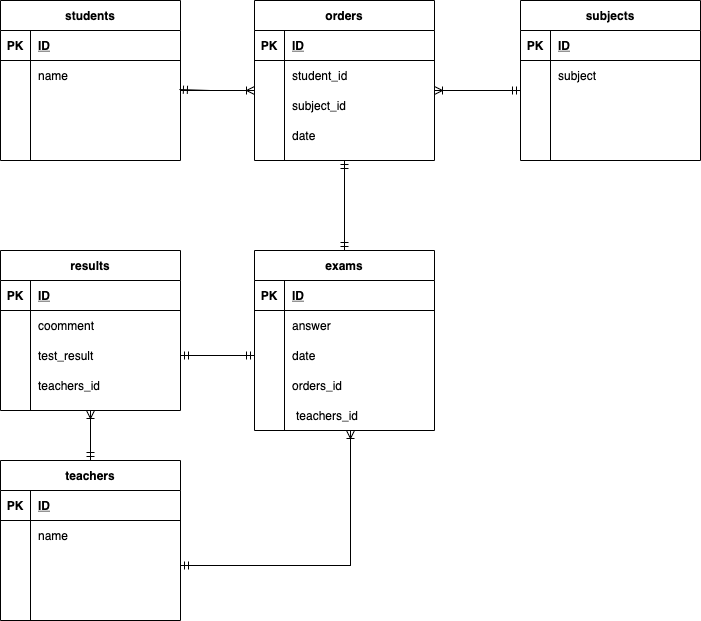

The diagram above was exported from draw.io. Its source (the exported page's mxGraphModel, read from the mxfile embedded in the PNG):
<mxGraphModel dx="881" dy="777" grid="1" gridSize="10" guides="1" tooltips="1" connect="1" arrows="0" fold="1" page="1" pageScale="1" pageWidth="827" pageHeight="1169" math="0" shadow="0">
  <root>
    <mxCell id="0" />
    <mxCell id="1" parent="0" />
    <mxCell id="81" value="students" style="shape=table;startSize=30;container=1;collapsible=1;childLayout=tableLayout;fixedRows=1;rowLines=0;fontStyle=1;align=center;resizeLast=1;" parent="1" vertex="1">
      <mxGeometry x="70" y="40" width="180" height="160" as="geometry" />
    </mxCell>
    <mxCell id="82" value="" style="shape=partialRectangle;collapsible=0;dropTarget=0;pointerEvents=0;fillColor=none;top=0;left=0;bottom=1;right=0;points=[[0,0.5],[1,0.5]];portConstraint=eastwest;" parent="81" vertex="1">
      <mxGeometry y="30" width="180" height="30" as="geometry" />
    </mxCell>
    <mxCell id="83" value="PK" style="shape=partialRectangle;connectable=0;fillColor=none;top=0;left=0;bottom=0;right=0;fontStyle=1;overflow=hidden;" parent="82" vertex="1">
      <mxGeometry width="30" height="30" as="geometry" />
    </mxCell>
    <mxCell id="84" value="ID" style="shape=partialRectangle;connectable=0;fillColor=none;top=0;left=0;bottom=0;right=0;align=left;spacingLeft=6;fontStyle=5;overflow=hidden;" parent="82" vertex="1">
      <mxGeometry x="30" width="150" height="30" as="geometry" />
    </mxCell>
    <mxCell id="85" value="" style="shape=partialRectangle;collapsible=0;dropTarget=0;pointerEvents=0;fillColor=none;top=0;left=0;bottom=0;right=0;points=[[0,0.5],[1,0.5]];portConstraint=eastwest;" parent="81" vertex="1">
      <mxGeometry y="60" width="180" height="30" as="geometry" />
    </mxCell>
    <mxCell id="86" value="" style="shape=partialRectangle;connectable=0;fillColor=none;top=0;left=0;bottom=0;right=0;editable=1;overflow=hidden;" parent="85" vertex="1">
      <mxGeometry width="30" height="30" as="geometry" />
    </mxCell>
    <mxCell id="87" value="name" style="shape=partialRectangle;connectable=0;fillColor=none;top=0;left=0;bottom=0;right=0;align=left;spacingLeft=6;overflow=hidden;" parent="85" vertex="1">
      <mxGeometry x="30" width="150" height="30" as="geometry" />
    </mxCell>
    <mxCell id="88" value="" style="shape=partialRectangle;collapsible=0;dropTarget=0;pointerEvents=0;fillColor=none;top=0;left=0;bottom=0;right=0;points=[[0,0.5],[1,0.5]];portConstraint=eastwest;" parent="81" vertex="1">
      <mxGeometry y="90" width="180" height="30" as="geometry" />
    </mxCell>
    <mxCell id="89" value="" style="shape=partialRectangle;connectable=0;fillColor=none;top=0;left=0;bottom=0;right=0;editable=1;overflow=hidden;" parent="88" vertex="1">
      <mxGeometry width="30" height="30" as="geometry" />
    </mxCell>
    <mxCell id="90" value="" style="shape=partialRectangle;connectable=0;fillColor=none;top=0;left=0;bottom=0;right=0;align=left;spacingLeft=6;overflow=hidden;" parent="88" vertex="1">
      <mxGeometry x="30" width="150" height="30" as="geometry" />
    </mxCell>
    <mxCell id="91" value="" style="shape=partialRectangle;collapsible=0;dropTarget=0;pointerEvents=0;fillColor=none;top=0;left=0;bottom=0;right=0;points=[[0,0.5],[1,0.5]];portConstraint=eastwest;" parent="81" vertex="1">
      <mxGeometry y="120" width="180" height="30" as="geometry" />
    </mxCell>
    <mxCell id="92" value="" style="shape=partialRectangle;connectable=0;fillColor=none;top=0;left=0;bottom=0;right=0;editable=1;overflow=hidden;" parent="91" vertex="1">
      <mxGeometry width="30" height="30" as="geometry" />
    </mxCell>
    <mxCell id="93" value="" style="shape=partialRectangle;connectable=0;fillColor=none;top=0;left=0;bottom=0;right=0;align=left;spacingLeft=6;overflow=hidden;" parent="91" vertex="1">
      <mxGeometry x="30" width="150" height="30" as="geometry" />
    </mxCell>
    <mxCell id="135" value="results" style="shape=table;startSize=30;container=1;collapsible=1;childLayout=tableLayout;fixedRows=1;rowLines=0;fontStyle=1;align=center;resizeLast=1;" parent="1" vertex="1">
      <mxGeometry x="70" y="290" width="180" height="160" as="geometry" />
    </mxCell>
    <mxCell id="136" value="" style="shape=partialRectangle;collapsible=0;dropTarget=0;pointerEvents=0;fillColor=none;top=0;left=0;bottom=1;right=0;points=[[0,0.5],[1,0.5]];portConstraint=eastwest;" parent="135" vertex="1">
      <mxGeometry y="30" width="180" height="30" as="geometry" />
    </mxCell>
    <mxCell id="137" value="PK" style="shape=partialRectangle;connectable=0;fillColor=none;top=0;left=0;bottom=0;right=0;fontStyle=1;overflow=hidden;" parent="136" vertex="1">
      <mxGeometry width="30" height="30" as="geometry" />
    </mxCell>
    <mxCell id="138" value="ID" style="shape=partialRectangle;connectable=0;fillColor=none;top=0;left=0;bottom=0;right=0;align=left;spacingLeft=6;fontStyle=5;overflow=hidden;" parent="136" vertex="1">
      <mxGeometry x="30" width="150" height="30" as="geometry" />
    </mxCell>
    <mxCell id="139" value="" style="shape=partialRectangle;collapsible=0;dropTarget=0;pointerEvents=0;fillColor=none;top=0;left=0;bottom=0;right=0;points=[[0,0.5],[1,0.5]];portConstraint=eastwest;" parent="135" vertex="1">
      <mxGeometry y="60" width="180" height="30" as="geometry" />
    </mxCell>
    <mxCell id="140" value="" style="shape=partialRectangle;connectable=0;fillColor=none;top=0;left=0;bottom=0;right=0;editable=1;overflow=hidden;" parent="139" vertex="1">
      <mxGeometry width="30" height="30" as="geometry" />
    </mxCell>
    <mxCell id="141" value="coomment" style="shape=partialRectangle;connectable=0;fillColor=none;top=0;left=0;bottom=0;right=0;align=left;spacingLeft=6;overflow=hidden;" parent="139" vertex="1">
      <mxGeometry x="30" width="150" height="30" as="geometry" />
    </mxCell>
    <mxCell id="142" value="" style="shape=partialRectangle;collapsible=0;dropTarget=0;pointerEvents=0;fillColor=none;top=0;left=0;bottom=0;right=0;points=[[0,0.5],[1,0.5]];portConstraint=eastwest;" parent="135" vertex="1">
      <mxGeometry y="90" width="180" height="30" as="geometry" />
    </mxCell>
    <mxCell id="143" value="" style="shape=partialRectangle;connectable=0;fillColor=none;top=0;left=0;bottom=0;right=0;editable=1;overflow=hidden;" parent="142" vertex="1">
      <mxGeometry width="30" height="30" as="geometry" />
    </mxCell>
    <mxCell id="144" value="test_result" style="shape=partialRectangle;connectable=0;fillColor=none;top=0;left=0;bottom=0;right=0;align=left;spacingLeft=6;overflow=hidden;" parent="142" vertex="1">
      <mxGeometry x="30" width="150" height="30" as="geometry" />
    </mxCell>
    <mxCell id="145" value="" style="shape=partialRectangle;collapsible=0;dropTarget=0;pointerEvents=0;fillColor=none;top=0;left=0;bottom=0;right=0;points=[[0,0.5],[1,0.5]];portConstraint=eastwest;" parent="135" vertex="1">
      <mxGeometry y="120" width="180" height="30" as="geometry" />
    </mxCell>
    <mxCell id="146" value="" style="shape=partialRectangle;connectable=0;fillColor=none;top=0;left=0;bottom=0;right=0;editable=1;overflow=hidden;" parent="145" vertex="1">
      <mxGeometry width="30" height="30" as="geometry" />
    </mxCell>
    <mxCell id="147" value="teachers_id" style="shape=partialRectangle;connectable=0;fillColor=none;top=0;left=0;bottom=0;right=0;align=left;spacingLeft=6;overflow=hidden;" parent="145" vertex="1">
      <mxGeometry x="30" width="150" height="30" as="geometry" />
    </mxCell>
    <mxCell id="162" value="exams" style="shape=table;startSize=30;container=1;collapsible=1;childLayout=tableLayout;fixedRows=1;rowLines=0;fontStyle=1;align=center;resizeLast=1;" parent="1" vertex="1">
      <mxGeometry x="324" y="290" width="180" height="180" as="geometry" />
    </mxCell>
    <mxCell id="163" value="" style="shape=partialRectangle;collapsible=0;dropTarget=0;pointerEvents=0;fillColor=none;top=0;left=0;bottom=1;right=0;points=[[0,0.5],[1,0.5]];portConstraint=eastwest;" parent="162" vertex="1">
      <mxGeometry y="30" width="180" height="30" as="geometry" />
    </mxCell>
    <mxCell id="164" value="PK" style="shape=partialRectangle;connectable=0;fillColor=none;top=0;left=0;bottom=0;right=0;fontStyle=1;overflow=hidden;" parent="163" vertex="1">
      <mxGeometry width="30" height="30" as="geometry" />
    </mxCell>
    <mxCell id="165" value="ID" style="shape=partialRectangle;connectable=0;fillColor=none;top=0;left=0;bottom=0;right=0;align=left;spacingLeft=6;fontStyle=5;overflow=hidden;" parent="163" vertex="1">
      <mxGeometry x="30" width="150" height="30" as="geometry" />
    </mxCell>
    <mxCell id="166" value="" style="shape=partialRectangle;collapsible=0;dropTarget=0;pointerEvents=0;fillColor=none;top=0;left=0;bottom=0;right=0;points=[[0,0.5],[1,0.5]];portConstraint=eastwest;" parent="162" vertex="1">
      <mxGeometry y="60" width="180" height="30" as="geometry" />
    </mxCell>
    <mxCell id="167" value="" style="shape=partialRectangle;connectable=0;fillColor=none;top=0;left=0;bottom=0;right=0;editable=1;overflow=hidden;" parent="166" vertex="1">
      <mxGeometry width="30" height="30" as="geometry" />
    </mxCell>
    <mxCell id="168" value="answer" style="shape=partialRectangle;connectable=0;fillColor=none;top=0;left=0;bottom=0;right=0;align=left;spacingLeft=6;overflow=hidden;" parent="166" vertex="1">
      <mxGeometry x="30" width="150" height="30" as="geometry" />
    </mxCell>
    <mxCell id="169" value="" style="shape=partialRectangle;collapsible=0;dropTarget=0;pointerEvents=0;fillColor=none;top=0;left=0;bottom=0;right=0;points=[[0,0.5],[1,0.5]];portConstraint=eastwest;" parent="162" vertex="1">
      <mxGeometry y="90" width="180" height="30" as="geometry" />
    </mxCell>
    <mxCell id="170" value="" style="shape=partialRectangle;connectable=0;fillColor=none;top=0;left=0;bottom=0;right=0;editable=1;overflow=hidden;" parent="169" vertex="1">
      <mxGeometry width="30" height="30" as="geometry" />
    </mxCell>
    <mxCell id="171" value="date" style="shape=partialRectangle;connectable=0;fillColor=none;top=0;left=0;bottom=0;right=0;align=left;spacingLeft=6;overflow=hidden;" parent="169" vertex="1">
      <mxGeometry x="30" width="150" height="30" as="geometry" />
    </mxCell>
    <mxCell id="172" value="" style="shape=partialRectangle;collapsible=0;dropTarget=0;pointerEvents=0;fillColor=none;top=0;left=0;bottom=0;right=0;points=[[0,0.5],[1,0.5]];portConstraint=eastwest;" parent="162" vertex="1">
      <mxGeometry y="120" width="180" height="30" as="geometry" />
    </mxCell>
    <mxCell id="173" value="" style="shape=partialRectangle;connectable=0;fillColor=none;top=0;left=0;bottom=0;right=0;editable=1;overflow=hidden;" parent="172" vertex="1">
      <mxGeometry width="30" height="30" as="geometry" />
    </mxCell>
    <mxCell id="174" value="orders_id" style="shape=partialRectangle;connectable=0;fillColor=none;top=0;left=0;bottom=0;right=0;align=left;spacingLeft=6;overflow=hidden;" parent="172" vertex="1">
      <mxGeometry x="30" width="150" height="30" as="geometry" />
    </mxCell>
    <mxCell id="180" value="orders" style="shape=table;startSize=30;container=1;collapsible=1;childLayout=tableLayout;fixedRows=1;rowLines=0;fontStyle=1;align=center;resizeLast=1;" parent="1" vertex="1">
      <mxGeometry x="324" y="40" width="180" height="160" as="geometry" />
    </mxCell>
    <mxCell id="181" value="" style="shape=partialRectangle;collapsible=0;dropTarget=0;pointerEvents=0;fillColor=none;top=0;left=0;bottom=1;right=0;points=[[0,0.5],[1,0.5]];portConstraint=eastwest;" parent="180" vertex="1">
      <mxGeometry y="30" width="180" height="30" as="geometry" />
    </mxCell>
    <mxCell id="182" value="PK" style="shape=partialRectangle;connectable=0;fillColor=none;top=0;left=0;bottom=0;right=0;fontStyle=1;overflow=hidden;" parent="181" vertex="1">
      <mxGeometry width="30" height="30" as="geometry" />
    </mxCell>
    <mxCell id="183" value="ID" style="shape=partialRectangle;connectable=0;fillColor=none;top=0;left=0;bottom=0;right=0;align=left;spacingLeft=6;fontStyle=5;overflow=hidden;" parent="181" vertex="1">
      <mxGeometry x="30" width="150" height="30" as="geometry" />
    </mxCell>
    <mxCell id="184" value="" style="shape=partialRectangle;collapsible=0;dropTarget=0;pointerEvents=0;fillColor=none;top=0;left=0;bottom=0;right=0;points=[[0,0.5],[1,0.5]];portConstraint=eastwest;" parent="180" vertex="1">
      <mxGeometry y="60" width="180" height="30" as="geometry" />
    </mxCell>
    <mxCell id="185" value="" style="shape=partialRectangle;connectable=0;fillColor=none;top=0;left=0;bottom=0;right=0;editable=1;overflow=hidden;" parent="184" vertex="1">
      <mxGeometry width="30" height="30" as="geometry" />
    </mxCell>
    <mxCell id="186" value="student_id" style="shape=partialRectangle;connectable=0;fillColor=none;top=0;left=0;bottom=0;right=0;align=left;spacingLeft=6;overflow=hidden;" parent="184" vertex="1">
      <mxGeometry x="30" width="150" height="30" as="geometry" />
    </mxCell>
    <mxCell id="187" value="" style="shape=partialRectangle;collapsible=0;dropTarget=0;pointerEvents=0;fillColor=none;top=0;left=0;bottom=0;right=0;points=[[0,0.5],[1,0.5]];portConstraint=eastwest;" parent="180" vertex="1">
      <mxGeometry y="90" width="180" height="30" as="geometry" />
    </mxCell>
    <mxCell id="188" value="" style="shape=partialRectangle;connectable=0;fillColor=none;top=0;left=0;bottom=0;right=0;editable=1;overflow=hidden;" parent="187" vertex="1">
      <mxGeometry width="30" height="30" as="geometry" />
    </mxCell>
    <mxCell id="189" value="subject_id" style="shape=partialRectangle;connectable=0;fillColor=none;top=0;left=0;bottom=0;right=0;align=left;spacingLeft=6;overflow=hidden;" parent="187" vertex="1">
      <mxGeometry x="30" width="150" height="30" as="geometry" />
    </mxCell>
    <mxCell id="190" value="" style="shape=partialRectangle;collapsible=0;dropTarget=0;pointerEvents=0;fillColor=none;top=0;left=0;bottom=0;right=0;points=[[0,0.5],[1,0.5]];portConstraint=eastwest;" parent="180" vertex="1">
      <mxGeometry y="120" width="180" height="30" as="geometry" />
    </mxCell>
    <mxCell id="191" value="" style="shape=partialRectangle;connectable=0;fillColor=none;top=0;left=0;bottom=0;right=0;editable=1;overflow=hidden;" parent="190" vertex="1">
      <mxGeometry width="30" height="30" as="geometry" />
    </mxCell>
    <mxCell id="192" value="date" style="shape=partialRectangle;connectable=0;fillColor=none;top=0;left=0;bottom=0;right=0;align=left;spacingLeft=6;overflow=hidden;" parent="190" vertex="1">
      <mxGeometry x="30" width="150" height="30" as="geometry" />
    </mxCell>
    <mxCell id="194" style="edgeStyle=orthogonalEdgeStyle;rounded=0;orthogonalLoop=1;jettySize=auto;html=1;endArrow=ERoneToMany;endFill=0;" parent="1" source="88" edge="1">
      <mxGeometry relative="1" as="geometry">
        <mxPoint x="324" y="130" as="targetPoint" />
        <Array as="points">
          <mxPoint x="324" y="130" />
        </Array>
      </mxGeometry>
    </mxCell>
    <mxCell id="200" value="teachers" style="shape=table;startSize=30;container=1;collapsible=1;childLayout=tableLayout;fixedRows=1;rowLines=0;fontStyle=1;align=center;resizeLast=1;" parent="1" vertex="1">
      <mxGeometry x="70" y="500" width="180" height="160" as="geometry" />
    </mxCell>
    <mxCell id="201" value="" style="shape=partialRectangle;collapsible=0;dropTarget=0;pointerEvents=0;fillColor=none;top=0;left=0;bottom=1;right=0;points=[[0,0.5],[1,0.5]];portConstraint=eastwest;" parent="200" vertex="1">
      <mxGeometry y="30" width="180" height="30" as="geometry" />
    </mxCell>
    <mxCell id="202" value="PK" style="shape=partialRectangle;connectable=0;fillColor=none;top=0;left=0;bottom=0;right=0;fontStyle=1;overflow=hidden;" parent="201" vertex="1">
      <mxGeometry width="30" height="30" as="geometry" />
    </mxCell>
    <mxCell id="203" value="ID" style="shape=partialRectangle;connectable=0;fillColor=none;top=0;left=0;bottom=0;right=0;align=left;spacingLeft=6;fontStyle=5;overflow=hidden;" parent="201" vertex="1">
      <mxGeometry x="30" width="150" height="30" as="geometry" />
    </mxCell>
    <mxCell id="204" value="" style="shape=partialRectangle;collapsible=0;dropTarget=0;pointerEvents=0;fillColor=none;top=0;left=0;bottom=0;right=0;points=[[0,0.5],[1,0.5]];portConstraint=eastwest;" parent="200" vertex="1">
      <mxGeometry y="60" width="180" height="30" as="geometry" />
    </mxCell>
    <mxCell id="205" value="" style="shape=partialRectangle;connectable=0;fillColor=none;top=0;left=0;bottom=0;right=0;editable=1;overflow=hidden;" parent="204" vertex="1">
      <mxGeometry width="30" height="30" as="geometry" />
    </mxCell>
    <mxCell id="206" value="name" style="shape=partialRectangle;connectable=0;fillColor=none;top=0;left=0;bottom=0;right=0;align=left;spacingLeft=6;overflow=hidden;" parent="204" vertex="1">
      <mxGeometry x="30" width="150" height="30" as="geometry" />
    </mxCell>
    <mxCell id="207" value="" style="shape=partialRectangle;collapsible=0;dropTarget=0;pointerEvents=0;fillColor=none;top=0;left=0;bottom=0;right=0;points=[[0,0.5],[1,0.5]];portConstraint=eastwest;" parent="200" vertex="1">
      <mxGeometry y="90" width="180" height="30" as="geometry" />
    </mxCell>
    <mxCell id="208" value="" style="shape=partialRectangle;connectable=0;fillColor=none;top=0;left=0;bottom=0;right=0;editable=1;overflow=hidden;" parent="207" vertex="1">
      <mxGeometry width="30" height="30" as="geometry" />
    </mxCell>
    <mxCell id="209" value="" style="shape=partialRectangle;connectable=0;fillColor=none;top=0;left=0;bottom=0;right=0;align=left;spacingLeft=6;overflow=hidden;" parent="207" vertex="1">
      <mxGeometry x="30" width="150" height="30" as="geometry" />
    </mxCell>
    <mxCell id="210" value="" style="shape=partialRectangle;collapsible=0;dropTarget=0;pointerEvents=0;fillColor=none;top=0;left=0;bottom=0;right=0;points=[[0,0.5],[1,0.5]];portConstraint=eastwest;" parent="200" vertex="1">
      <mxGeometry y="120" width="180" height="30" as="geometry" />
    </mxCell>
    <mxCell id="211" value="" style="shape=partialRectangle;connectable=0;fillColor=none;top=0;left=0;bottom=0;right=0;editable=1;overflow=hidden;" parent="210" vertex="1">
      <mxGeometry width="30" height="30" as="geometry" />
    </mxCell>
    <mxCell id="212" value="" style="shape=partialRectangle;connectable=0;fillColor=none;top=0;left=0;bottom=0;right=0;align=left;spacingLeft=6;overflow=hidden;" parent="210" vertex="1">
      <mxGeometry x="30" width="150" height="30" as="geometry" />
    </mxCell>
    <mxCell id="213" value="subjects" style="shape=table;startSize=30;container=1;collapsible=1;childLayout=tableLayout;fixedRows=1;rowLines=0;fontStyle=1;align=center;resizeLast=1;" parent="1" vertex="1">
      <mxGeometry x="590" y="40" width="180" height="160" as="geometry" />
    </mxCell>
    <mxCell id="214" value="" style="shape=partialRectangle;collapsible=0;dropTarget=0;pointerEvents=0;fillColor=none;top=0;left=0;bottom=1;right=0;points=[[0,0.5],[1,0.5]];portConstraint=eastwest;" parent="213" vertex="1">
      <mxGeometry y="30" width="180" height="30" as="geometry" />
    </mxCell>
    <mxCell id="215" value="PK" style="shape=partialRectangle;connectable=0;fillColor=none;top=0;left=0;bottom=0;right=0;fontStyle=1;overflow=hidden;" parent="214" vertex="1">
      <mxGeometry width="30" height="30" as="geometry" />
    </mxCell>
    <mxCell id="216" value="ID" style="shape=partialRectangle;connectable=0;fillColor=none;top=0;left=0;bottom=0;right=0;align=left;spacingLeft=6;fontStyle=5;overflow=hidden;" parent="214" vertex="1">
      <mxGeometry x="30" width="150" height="30" as="geometry" />
    </mxCell>
    <mxCell id="217" value="" style="shape=partialRectangle;collapsible=0;dropTarget=0;pointerEvents=0;fillColor=none;top=0;left=0;bottom=0;right=0;points=[[0,0.5],[1,0.5]];portConstraint=eastwest;" parent="213" vertex="1">
      <mxGeometry y="60" width="180" height="30" as="geometry" />
    </mxCell>
    <mxCell id="218" value="" style="shape=partialRectangle;connectable=0;fillColor=none;top=0;left=0;bottom=0;right=0;editable=1;overflow=hidden;" parent="217" vertex="1">
      <mxGeometry width="30" height="30" as="geometry" />
    </mxCell>
    <mxCell id="219" value="subject" style="shape=partialRectangle;connectable=0;fillColor=none;top=0;left=0;bottom=0;right=0;align=left;spacingLeft=6;overflow=hidden;" parent="217" vertex="1">
      <mxGeometry x="30" width="150" height="30" as="geometry" />
    </mxCell>
    <mxCell id="220" value="" style="shape=partialRectangle;collapsible=0;dropTarget=0;pointerEvents=0;fillColor=none;top=0;left=0;bottom=0;right=0;points=[[0,0.5],[1,0.5]];portConstraint=eastwest;" parent="213" vertex="1">
      <mxGeometry y="90" width="180" height="30" as="geometry" />
    </mxCell>
    <mxCell id="221" value="" style="shape=partialRectangle;connectable=0;fillColor=none;top=0;left=0;bottom=0;right=0;editable=1;overflow=hidden;" parent="220" vertex="1">
      <mxGeometry width="30" height="30" as="geometry" />
    </mxCell>
    <mxCell id="222" value="" style="shape=partialRectangle;connectable=0;fillColor=none;top=0;left=0;bottom=0;right=0;align=left;spacingLeft=6;overflow=hidden;" parent="220" vertex="1">
      <mxGeometry x="30" width="150" height="30" as="geometry" />
    </mxCell>
    <mxCell id="223" value="" style="shape=partialRectangle;collapsible=0;dropTarget=0;pointerEvents=0;fillColor=none;top=0;left=0;bottom=0;right=0;points=[[0,0.5],[1,0.5]];portConstraint=eastwest;" parent="213" vertex="1">
      <mxGeometry y="120" width="180" height="30" as="geometry" />
    </mxCell>
    <mxCell id="224" value="" style="shape=partialRectangle;connectable=0;fillColor=none;top=0;left=0;bottom=0;right=0;editable=1;overflow=hidden;" parent="223" vertex="1">
      <mxGeometry width="30" height="30" as="geometry" />
    </mxCell>
    <mxCell id="225" value="" style="shape=partialRectangle;connectable=0;fillColor=none;top=0;left=0;bottom=0;right=0;align=left;spacingLeft=6;overflow=hidden;" parent="223" vertex="1">
      <mxGeometry x="30" width="150" height="30" as="geometry" />
    </mxCell>
    <mxCell id="226" style="edgeStyle=orthogonalEdgeStyle;rounded=0;orthogonalLoop=1;jettySize=auto;html=1;endArrow=ERmandOne;endFill=0;exitX=1;exitY=0.5;exitDx=0;exitDy=0;" parent="1" source="187" edge="1">
      <mxGeometry relative="1" as="geometry">
        <Array as="points">
          <mxPoint x="504" y="130" />
          <mxPoint x="590" y="130" />
        </Array>
        <mxPoint x="550" y="230" as="sourcePoint" />
        <mxPoint x="590" y="130" as="targetPoint" />
      </mxGeometry>
    </mxCell>
    <mxCell id="227" value="" style="endArrow=ERmandOne;html=1;rounded=0;endFill=0;" parent="1" edge="1">
      <mxGeometry relative="1" as="geometry">
        <mxPoint x="160" y="450" as="sourcePoint" />
        <mxPoint x="160" y="500" as="targetPoint" />
        <Array as="points" />
      </mxGeometry>
    </mxCell>
    <mxCell id="228" value="" style="endArrow=ERoneToMany;html=1;rounded=0;endFill=0;" parent="1" edge="1">
      <mxGeometry relative="1" as="geometry">
        <mxPoint x="160" y="450" as="sourcePoint" />
        <mxPoint x="160" y="450" as="targetPoint" />
        <Array as="points">
          <mxPoint x="160" y="500" />
        </Array>
      </mxGeometry>
    </mxCell>
    <mxCell id="229" value="" style="endArrow=ERoneToMany;html=1;rounded=0;exitX=1;exitY=0.5;exitDx=0;exitDy=0;endFill=0;edgeStyle=orthogonalEdgeStyle;" parent="1" source="207" edge="1">
      <mxGeometry relative="1" as="geometry">
        <mxPoint x="330" y="400" as="sourcePoint" />
        <mxPoint x="420" y="470" as="targetPoint" />
      </mxGeometry>
    </mxCell>
    <mxCell id="230" value="" style="endArrow=ERmandOne;html=1;rounded=0;entryX=1;entryY=0.5;entryDx=0;entryDy=0;endFill=0;edgeStyle=orthogonalEdgeStyle;" parent="1" target="207" edge="1">
      <mxGeometry relative="1" as="geometry">
        <mxPoint x="420" y="470" as="sourcePoint" />
        <mxPoint x="490" y="400" as="targetPoint" />
      </mxGeometry>
    </mxCell>
    <mxCell id="233" value="" style="endArrow=ERmandOne;html=1;rounded=0;endFill=0;entryX=0.994;entryY=-0.033;entryDx=0;entryDy=0;entryPerimeter=0;" parent="1" target="88" edge="1">
      <mxGeometry relative="1" as="geometry">
        <mxPoint x="318" y="130" as="sourcePoint" />
        <mxPoint x="250" y="140" as="targetPoint" />
        <Array as="points">
          <mxPoint x="280" y="130" />
        </Array>
      </mxGeometry>
    </mxCell>
    <mxCell id="234" value="" style="endArrow=ERoneToMany;html=1;rounded=0;endFill=0;exitX=-0.022;exitY=0;exitDx=0;exitDy=0;exitPerimeter=0;" parent="1" source="220" edge="1">
      <mxGeometry relative="1" as="geometry">
        <mxPoint x="564" y="130" as="sourcePoint" />
        <mxPoint x="504" y="130" as="targetPoint" />
        <Array as="points" />
      </mxGeometry>
    </mxCell>
    <mxCell id="235" value="" style="endArrow=ERmandOne;html=1;rounded=0;entryX=0.5;entryY=0;entryDx=0;entryDy=0;endFill=0;" parent="1" target="162" edge="1">
      <mxGeometry relative="1" as="geometry">
        <mxPoint x="414" y="200" as="sourcePoint" />
        <mxPoint x="480" y="370" as="targetPoint" />
      </mxGeometry>
    </mxCell>
    <mxCell id="236" value="" style="endArrow=ERmandOne;html=1;rounded=0;exitX=0.5;exitY=0;exitDx=0;exitDy=0;endFill=0;entryX=0.5;entryY=1;entryDx=0;entryDy=0;" parent="1" source="162" target="180" edge="1">
      <mxGeometry relative="1" as="geometry">
        <mxPoint x="320" y="370" as="sourcePoint" />
        <mxPoint x="410" y="200" as="targetPoint" />
        <Array as="points">
          <mxPoint x="414" y="250" />
        </Array>
      </mxGeometry>
    </mxCell>
    <mxCell id="239" value="" style="endArrow=ERmandOne;html=1;rounded=0;entryX=1;entryY=0.5;entryDx=0;entryDy=0;exitX=0;exitY=0.5;exitDx=0;exitDy=0;endFill=0;" parent="1" source="169" target="142" edge="1">
      <mxGeometry relative="1" as="geometry">
        <mxPoint x="500" y="400" as="sourcePoint" />
        <mxPoint x="660" y="400" as="targetPoint" />
        <Array as="points" />
      </mxGeometry>
    </mxCell>
    <mxCell id="240" value="" style="endArrow=ERmandOne;html=1;rounded=0;entryX=0;entryY=0.5;entryDx=0;entryDy=0;endFill=0;" parent="1" target="169" edge="1">
      <mxGeometry relative="1" as="geometry">
        <mxPoint x="250" y="395" as="sourcePoint" />
        <mxPoint x="660" y="400" as="targetPoint" />
      </mxGeometry>
    </mxCell>
    <mxCell id="241" value="teachers_id" style="shape=partialRectangle;connectable=0;fillColor=none;top=0;left=0;bottom=0;right=0;align=left;spacingLeft=6;overflow=hidden;" vertex="1" parent="1">
      <mxGeometry x="358" y="440" width="146" height="30" as="geometry" />
    </mxCell>
  </root>
</mxGraphModel>